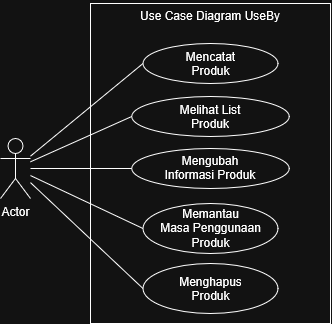

The diagram above was exported from draw.io. Its source (the exported page's mxGraphModel, read from the mxfile embedded in the PNG):
<mxGraphModel dx="1603" dy="953" grid="1" gridSize="10" guides="1" tooltips="1" connect="1" arrows="1" fold="1" page="1" pageScale="1" pageWidth="850" pageHeight="1100" math="0" shadow="0">
  <root>
    <mxCell id="0" />
    <mxCell id="1" parent="0" />
    <mxCell id="2" parent="1" style="rounded=0;whiteSpace=wrap;html=1;" value="" vertex="1">
      <mxGeometry height="320" width="240" x="350" y="40" as="geometry" />
    </mxCell>
    <mxCell id="3" parent="1" style="shape=umlActor;verticalLabelPosition=bottom;verticalAlign=top;html=1;outlineConnect=0;" value="Actor" vertex="1">
      <mxGeometry height="60" width="30" x="260" y="175" as="geometry" />
    </mxCell>
    <mxCell id="4" parent="1" style="text;html=1;whiteSpace=wrap;strokeColor=none;fillColor=none;align=center;verticalAlign=middle;rounded=0;" value="Use Case Diagram UseBy" vertex="1">
      <mxGeometry height="30" width="150" x="395" y="37" as="geometry" />
    </mxCell>
    <mxCell id="5" parent="1" style="ellipse;whiteSpace=wrap;html=1;shapeInside=1;" value="Mencatat Produk" vertex="1">
      <mxGeometry height="40" width="135" x="402.5" y="80" as="geometry" />
    </mxCell>
    <mxCell id="6" parent="1" style="ellipse;whiteSpace=wrap;html=1;shapeInside=1;" value="Mengubah Informasi Produk" vertex="1">
      <mxGeometry height="40" width="157.5" x="391.25" y="185" as="geometry" />
    </mxCell>
    <mxCell id="7" parent="1" style="ellipse;whiteSpace=wrap;html=1;shapeInside=1;" value="Memantau Masa Penggunaan Produk" vertex="1">
      <mxGeometry height="50" width="135" x="402.5" y="240" as="geometry" />
    </mxCell>
    <mxCell id="8" parent="1" style="ellipse;whiteSpace=wrap;html=1;shapeInside=1;" value="Menghapus Produk" vertex="1">
      <mxGeometry height="50" width="135" x="402.5" y="300" as="geometry" />
    </mxCell>
    <mxCell id="9" parent="1" style="ellipse;whiteSpace=wrap;html=1;shapeInside=1;" value="Melihat List Produk" vertex="1">
      <mxGeometry height="40" width="157.5" x="391.25" y="133" as="geometry" />
    </mxCell>
    <mxCell id="10" edge="1" parent="1" source="3" style="endArrow=none;html=1;rounded=0;entryX=0;entryY=0.5;entryDx=0;entryDy=0;" target="5" value="">
      <mxGeometry height="50" relative="1" width="50" as="geometry">
        <mxPoint x="560" y="270" as="sourcePoint" />
        <mxPoint x="610" y="220" as="targetPoint" />
      </mxGeometry>
    </mxCell>
    <mxCell id="11" edge="1" parent="1" source="3" style="endArrow=none;html=1;rounded=0;entryX=0;entryY=0.5;entryDx=0;entryDy=0;" target="9" value="">
      <mxGeometry height="50" relative="1" width="50" as="geometry">
        <mxPoint x="330" y="253" as="sourcePoint" />
        <mxPoint x="442" y="160" as="targetPoint" />
      </mxGeometry>
    </mxCell>
    <mxCell id="12" edge="1" parent="1" style="endArrow=none;html=1;rounded=0;entryX=0;entryY=0.5;entryDx=0;entryDy=0;" target="6" value="">
      <mxGeometry height="50" relative="1" width="50" as="geometry">
        <mxPoint x="290" y="205" as="sourcePoint" />
        <mxPoint x="421" y="180" as="targetPoint" />
      </mxGeometry>
    </mxCell>
    <mxCell id="13" edge="1" parent="1" source="3" style="endArrow=none;html=1;rounded=0;entryX=0;entryY=0.5;entryDx=0;entryDy=0;" target="7" value="">
      <mxGeometry height="50" relative="1" width="50" as="geometry">
        <mxPoint x="300" y="220" as="sourcePoint" />
        <mxPoint x="411" y="200" as="targetPoint" />
      </mxGeometry>
    </mxCell>
    <mxCell id="14" edge="1" parent="1" source="3" style="endArrow=none;html=1;rounded=0;entryX=0;entryY=0.5;entryDx=0;entryDy=0;" target="8" value="">
      <mxGeometry height="50" relative="1" width="50" as="geometry">
        <mxPoint x="300" y="240" as="sourcePoint" />
        <mxPoint x="432" y="273" as="targetPoint" />
      </mxGeometry>
    </mxCell>
  </root>
</mxGraphModel>